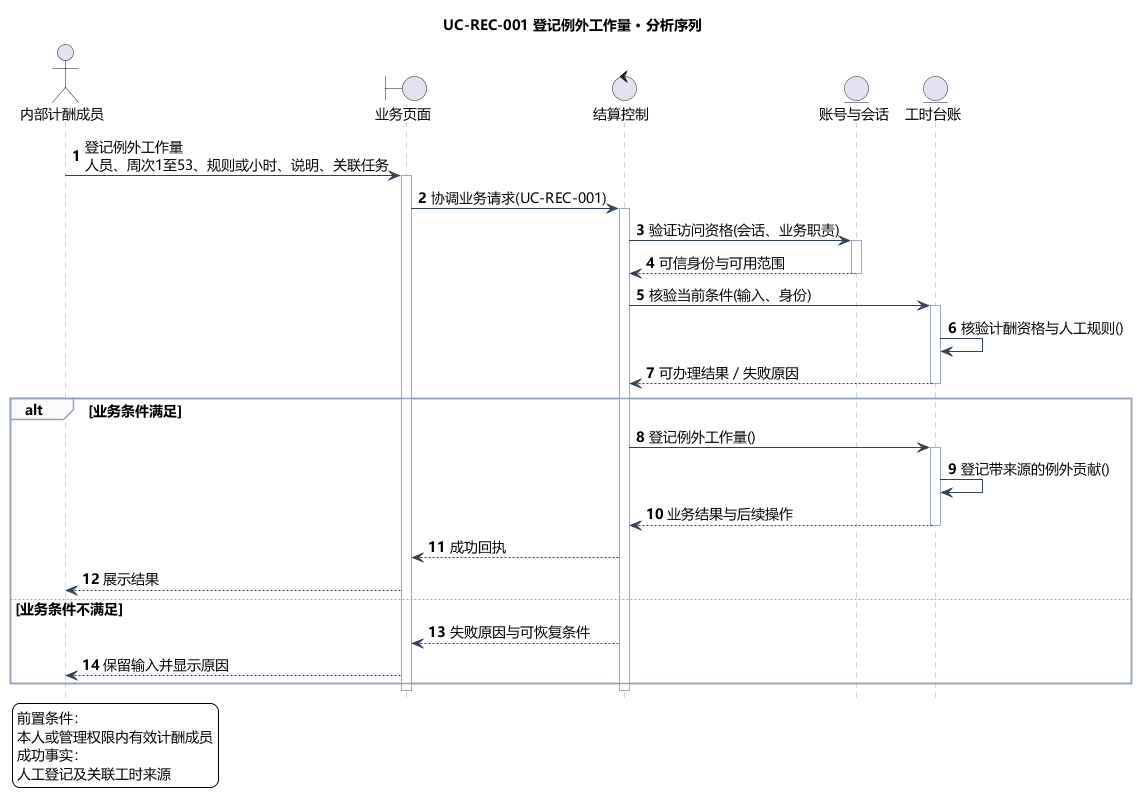

The diagram above was rendered by PlantUML. Its source (embedded in the PNG):
@startuml
skinparam defaultFontName Microsoft YaHei
skinparam shadowing false
skinparam backgroundColor #FFFFFF
skinparam ArrowColor #466482
skinparam classAttributeIconSize 0
hide empty members
skinparam defaultFontSize 14
skinparam sequenceLifeLineBorderColor #9AA8B8
skinparam sequenceArrowColor #334155
skinparam sequenceGroupBorderColor #94A3B8
skinparam sequenceGroupBackgroundColor #F8FAFC
skinparam sequenceParticipantPadding 18
skinparam maxMessageSize 240
hide footbox
autonumber
title UC-REC-001 登记例外工作量 · 分析序列
actor "内部计酬成员" as actor
boundary "业务页面" as page
control "结算控制" as ctl
entity "账号与会话" as identity
entity "工时台账" as model
actor -> page : 登记例外工作量\n人员、周次1至53、规则或小时、说明、关联任务
activate page
page -> ctl : 协调业务请求(UC-REC-001)
activate ctl
ctl -> identity : 验证访问资格(会话、业务职责)
activate identity
identity --> ctl : 可信身份与可用范围
deactivate identity
ctl -> model : 核验当前条件(输入、身份)
activate model
model -> model : 核验计酬资格与人工规则()
model --> ctl : 可办理结果／失败原因
deactivate model
alt 业务条件满足
ctl -> model : 登记例外工作量()
activate model
model -> model : 登记带来源的例外贡献()
model --> ctl : 业务结果与后续操作
deactivate model
ctl --> page : 成功回执
page --> actor : 展示结果
else 业务条件不满足
ctl --> page : 失败原因与可恢复条件
page --> actor : 保留输入并显示原因
end
deactivate ctl
deactivate page
legend bottom left
前置条件：
本人或管理权限内有效计酬成员
成功事实：
人工登记及关联工时来源
endlegend

@enduml